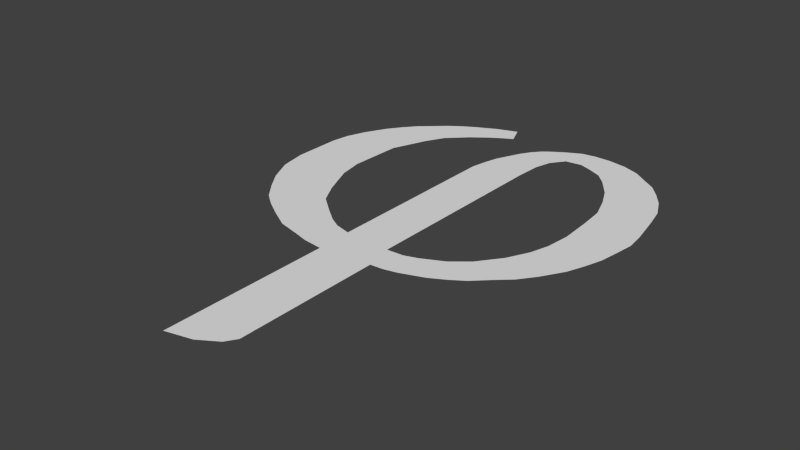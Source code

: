 # Source: phi.blend  (saved by Blender 2.71.0; exported with 4.5.12 LTS)
import bpy
from mathutils import Matrix  # noqa: F401  (used for matrix-valued properties, if any)

bpy.ops.wm.read_factory_settings(use_empty=True)
scene = bpy.context.scene
scene.name = 'Scene'

# ---- collections
col_collection_1 = bpy.data.collections.new('Collection 1'); scene.collection.children.link(col_collection_1)

# ---- materials (node trees are filled in below, after node groups)
mat_material = bpy.data.materials.new('Material')
mat_material.alpha_threshold = 0.0
mat_material.use_transparent_shadow = False
mat_material.roughness = 0.5
mat_material.line_color = (0.0, 0.0, 0.0, 1.0)

# ---- material node trees

# ---- world
world_world = bpy.data.worlds.new('World'); scene.world = world_world
world_world.color = (0.05088, 0.05088, 0.05088)
world_world.use_sun_shadow = False
world_world.sun_shadow_jitter_overblur = 0.0
world_world.cycles.sampling_method = 'MANUAL'
world_world.cycles.sample_map_resolution = 256

# ---- meshes
me_plane = bpy.data.meshes.new('Plane')
me_plane.from_pydata([(-0.8078, -2.147, 0.0), (-0.795, -2.117, 0.0), (-0.7966, -2.14, 0.0), (-0.7876, -2.135, 0.0), (-0.8233, -2.159, 0.0), (-0.8409, -2.176, 0.0), (-0.8505, -2.194, 0.0), (-0.8574, -2.212, 0.0), (-0.8633, -2.227, 0.0), (-0.8649, -2.277, 0.0), (-0.8606, -2.3, 0.0), (-0.8478, -2.33, 0.0), (-0.8366, -2.35, 0.0), (-0.8196, -2.364, 0.0), (-0.8052, -2.375, 0.0), (-0.7945, -2.381, 0.0), (-0.779, -2.385, 0.0), (-0.779, -2.213, 0.0), (-0.7772, -2.203, 0.0), (-0.7752, -2.194, 0.0), (-0.7726, -2.184, 0.0), (-0.7685, -2.175, 0.0), (-0.7623, -2.161, 0.0), (-0.7561, -2.151, 0.0), (-0.7492, -2.143, 0.0), (-0.7428, -2.138, 0.0), (-0.7302, -2.13, 0.0), (-0.7168, -2.123, 0.0), (-0.7037, -2.121, 0.0), (-0.6888, -2.121, 0.0), (-0.6705, -2.124, 0.0), (-0.6549, -2.13, 0.0), (-0.6423, -2.139, 0.0), (-0.6292, -2.148, 0.0), (-0.6189, -2.16, 0.0), (-0.6096, -2.173, 0.0), (-0.6011, -2.191, 0.0), (-0.597, -2.209, 0.0), (-0.5914, -2.239, 0.0), (-0.5917, -2.274, 0.0), (-0.5947, -2.293, 0.0), (-0.6001, -2.31, 0.0), (-0.6063, -2.326, 0.0), (-0.6184, -2.346, 0.0), (-0.6297, -2.361, 0.0), (-0.6418, -2.372, 0.0), (-0.6564, -2.386, 0.0), (-0.6685, -2.394, 0.0), (-0.6829, -2.402, 0.0), (-0.7045, -2.41, 0.0), (-0.7171, -2.413, 0.0), (-0.5894, -2.257, 0.0), (-0.7293, -2.414, 0.0), (-0.7293, -2.551, 0.0), (-0.7358, -2.561, 0.0), (-0.7533, -2.572, 0.0), (-0.7782, -2.578, 0.0), (-0.7782, -2.419, 0.0), (-0.7966, -2.417, 0.0), (-0.8113, -2.413, 0.0), (-0.8316, -2.408, 0.0), (-0.8509, -2.397, 0.0), (-0.8666, -2.387, 0.0), (-0.8795, -2.377, 0.0), (-0.8924, -2.361, 0.0), (-0.9044, -2.344, 0.0), (-0.9154, -2.321, 0.0), (-0.92, -2.296, 0.0), (-0.92, -2.27, 0.0), (-0.92, -2.25, 0.0), (-0.9173, -2.233, 0.0), (-0.9108, -2.215, 0.0), (-0.8998, -2.194, 0.0), (-0.8905, -2.181, 0.0), (-0.8804, -2.169, 0.0), (-0.87, -2.16, 0.0), (-0.8579, -2.149, 0.0), (-0.8468, -2.141, 0.0), (-0.835, -2.134, 0.0), (-0.8149, -2.124, 0.0), (-0.7288, -2.161, 0.0), (-0.7351, -2.387, 0.0), (-0.7331, -2.177, 0.0), (-0.7344, -2.201, 0.0), (-0.7193, -2.148, 0.0), (-0.7037, -2.146, 0.0), (-0.6927, -2.15, 0.0), (-0.6795, -2.156, 0.0), (-0.6696, -2.166, 0.0), (-0.6564, -2.184, 0.0), (-0.6479, -2.202, 0.0), (-0.6406, -2.223, 0.0), (-0.6386, -2.247, 0.0), (-0.6373, -2.277, 0.0), (-0.6399, -2.3, 0.0), (-0.6452, -2.318, 0.0), (-0.6551, -2.338, 0.0), (-0.671, -2.359, 0.0), (-0.6868, -2.372, 0.0), (-0.7073, -2.382, 0.0), (-0.7191, -2.386, 0.0)], [], [(81, 100, 99, 98, 97, 96, 95, 94, 93, 92, 91, 90, 89, 88, 87, 86, 85, 84, 80, 82, 83, 16, 17, 18, 19, 20, 21, 22, 23, 24, 25, 26, 27, 28, 29, 30, 31, 32, 33, 34, 35, 36, 37, 38, 51, 39, 40, 41, 42, 43, 44, 45, 46, 47, 48, 49, 50, 52), (4, 5, 6, 7, 8, 9, 10, 11, 12, 13, 14, 15, 16, 83, 81, 52, 53, 54, 55, 56, 57, 58, 59, 60, 61, 62, 63, 64, 65, 66, 67, 68, 69, 70, 71, 72, 73, 74, 75, 76, 77, 78, 79, 1, 3, 2, 0)])
me_plane.materials.append(mat_material)
me_plane.use_remesh_preserve_volume = False
me_plane.use_remesh_preserve_attributes = False
me_plane.use_mirror_vertex_groups = False
me_plane.update()

# ---- objects
ob_phi = bpy.data.objects.new('phi', me_plane)

# ---- transforms, parenting, visibility, modifiers, constraints
ob_phi.location = (0.0, 0.0, 0.0)
ob_phi.lineart.crease_threshold = 0.0

# ---- collection membership
col_collection_1.objects.link(ob_phi)

# ---- scene / render settings (as saved in the file)
scene.frame_start = 1; scene.frame_end = 250; scene.frame_set(1)
scene.render.engine = 'BLENDER_EEVEE_NEXT'
scene.render.resolution_percentage = 50
scene.render.dither_intensity = 0.0
scene.cycles.use_denoising = False
scene.cycles.samples = 10
scene.cycles.sampling_pattern = 'TABULATED_SOBOL'
scene.cycles.light_sampling_threshold = 0.0
scene.cycles.use_adaptive_sampling = False
scene.cycles.use_light_tree = False
scene.cycles.blur_glossy = 0.0
scene.cycles.volume_bounces = 1
scene.cycles.pixel_filter_type = 'GAUSSIAN'
scene.cycles.sample_clamp_indirect = 0.0
scene.view_settings.view_transform = 'Standard'
bpy.context.view_layer.update()

# ---- added for rendering (the .blend has no active camera and no usable light): camera, sun
cam_auto = bpy.data.cameras.new('AutoCamera')
cam_auto.lens = 50.0
cam_auto.sensor_width = 36.0
cam_auto.clip_end = 1000.0
ob_auto_camera = bpy.data.objects.new('AutoCamera', cam_auto)
scene.collection.objects.link(ob_auto_camera)
ob_auto_camera.location = (-0.229585, -2.97751, 0.420094)
ob_auto_camera.rotation_euler = (1.09748, -7.21219e-08, 0.694738)
scene.camera = ob_auto_camera
light_auto_sun = bpy.data.lights.new('AutoSun', 'SUN')
light_auto_sun.energy = 3.0
light_auto_sun.angle = 0.0523599
ob_auto_sun = bpy.data.objects.new('AutoSun', light_auto_sun)
scene.collection.objects.link(ob_auto_sun)
ob_auto_sun.rotation_euler = (0.872665, 0.174533, 0.523599)
bpy.context.view_layer.update()
